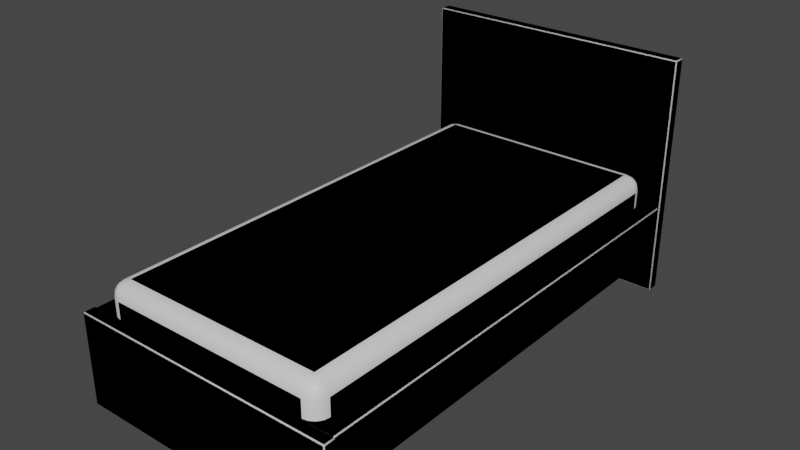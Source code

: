 # Source: bed-twin.blend  (saved by Blender 2.80.41; exported with 4.5.12 LTS)
import bpy
from mathutils import Matrix  # noqa: F401  (used for matrix-valued properties, if any)

bpy.ops.wm.read_factory_settings(use_empty=True)
scene = bpy.context.scene
scene.name = 'Scene'

# ---- collections
col_collection = bpy.data.collections.new('Collection'); scene.collection.children.link(col_collection)
col_collection_2 = bpy.data.collections.new('Collection 2'); scene.collection.children.link(col_collection_2)

# ---- materials (node trees are filled in below, after node groups)
mat_material = bpy.data.materials.new('Material')
mat_material.alpha_threshold = 0.0
mat_material.use_transparent_shadow = False
mat_material.roughness = 0.5
mat_material.line_color = (0.0, 0.0, 0.0, 1.0)

# ---- material node trees
mat_material.use_nodes = True; mat_material.node_tree.nodes.clear()
_N = mat_material.node_tree.nodes; _L = mat_material.node_tree.links
n0 = _N.new('ShaderNodeOutputMaterial'); n0.name = 'Material Output'; n0.location = (300, 300)
n1 = _N.new('ShaderNodeBsdfPrincipled'); n1.name = 'Principled BSDF'; n1.location = (10, 300)
n1.distribution = 'GGX'
n1.subsurface_method = 'BURLEY'
n1.inputs[3].default_value = 1.45
_L.new(n1.outputs[0], n0.inputs[0])
n0.is_active_output = True

# ---- world
world_world = bpy.data.worlds.new('World'); scene.world = world_world
world_world.color = (0.05088, 0.05088, 0.05088)
world_world.use_sun_shadow = False
world_world.sun_shadow_jitter_overblur = 0.0

# ---- meshes
me_cube_004 = bpy.data.meshes.new('Cube.004')
me_cube_004.from_pydata([(0.4825, 0.9525, 0.5109), (0.4825, 0.9525, 0.2109), (0.4825, -0.9525, 0.5109), (0.4825, -0.9525, 0.2109), (-0.4825, 0.9525, 0.5109), (-0.4825, 0.9525, 0.2109), (-0.4825, -0.9525, 0.5109), (-0.4825, -0.9525, 0.2109)], [], [(0, 4, 6, 2), (3, 2, 6, 7), (7, 6, 4, 5), (5, 1, 3, 7), (1, 0, 2, 3), (5, 4, 0, 1)])
me_cube_004.polygons.foreach_set('use_smooth', [True] * 6)
_uv = me_cube_004.uv_layers.new(name='UVMap')
_uv.uv.foreach_set('vector', [0.375, 0.0, 0.625, 0.0, 0.625, 0.25, 0.375, 0.25, 0.375, 0.25, 0.625, 0.25, 0.625, 0.5, 0.375, 0.5, 0.375, 0.5, 0.625, 0.5, 0.625, 0.75, 0.375, 0.75, 0.375, 0.75, 0.625, 0.75, 0.625, 1.0, 0.375, 1.0, 0.125, 0.5, 0.375, 0.5, 0.375, 0.75, 0.125, 0.75, 0.625, 0.5, 0.875, 0.5, 0.875, 0.75, 0.625, 0.75])
me_cube_004.materials.append(mat_material)
me_cube_004.use_remesh_preserve_volume = False
me_cube_004.use_remesh_preserve_attributes = False
me_cube_004.use_mirror_vertex_groups = False
me_cube_004.update()
me_cube_005 = bpy.data.meshes.new('Cube.005')
me_cube_005.from_pydata([(-0.56, 0.9589, -0.0003349), (-0.56, 0.9589, 0.9997), (-0.56, 1.009, -0.0003349), (-0.56, 1.009, 0.9997), (0.56, 0.9589, -0.0003349), (0.56, 0.9589, 0.9997), (0.56, 1.009, -0.0003349), (0.56, 1.009, 0.9997)], [], [(0, 1, 3, 2), (2, 3, 7, 6), (6, 7, 5, 4), (4, 5, 1, 0), (2, 6, 4, 0), (7, 3, 1, 5)])
me_cube_005.polygons.foreach_set('use_smooth', [True] * 6)
_uv = me_cube_005.uv_layers.new(name='UVMap')
_uv.uv.foreach_set('vector', [0.375, 0.0, 0.625, 0.0, 0.625, 0.25, 0.375, 0.25, 0.375, 0.25, 0.625, 0.25, 0.625, 0.5, 0.375, 0.5, 0.375, 0.5, 0.625, 0.5, 0.625, 0.75, 0.375, 0.75, 0.375, 0.75, 0.625, 0.75, 0.625, 1.0, 0.375, 1.0, 0.125, 0.5, 0.375, 0.5, 0.375, 0.75, 0.125, 0.75, 0.625, 0.5, 0.875, 0.5, 0.875, 0.75, 0.625, 0.75])
me_cube_005.use_remesh_preserve_volume = False
me_cube_005.use_remesh_preserve_attributes = False
me_cube_005.use_mirror_vertex_groups = False
me_cube_005.update()
me_cube_006 = bpy.data.meshes.new('Cube.006')
me_cube_006.from_pydata([(-0.5539, -0.9738, 0.1724), (-0.5539, -0.9738, 0.3797), (-0.5539, 0.9861, 0.1724), (-0.5539, 0.9861, 0.3797), (0.5539, -0.9738, 0.1724), (0.5539, -0.9738, 0.3797), (0.5539, 0.9861, 0.1724), (0.5539, 0.9861, 0.3797)], [], [(0, 1, 3, 2), (2, 3, 7, 6), (6, 7, 5, 4), (4, 5, 1, 0), (2, 6, 4, 0), (7, 3, 1, 5)])
me_cube_006.polygons.foreach_set('use_smooth', [True] * 6)
_uv = me_cube_006.uv_layers.new(name='UVMap')
_uv.uv.foreach_set('vector', [0.375, 0.0, 0.625, 0.0, 0.625, 0.25, 0.375, 0.25, 0.375, 0.25, 0.625, 0.25, 0.625, 0.5, 0.375, 0.5, 0.375, 0.5, 0.625, 0.5, 0.625, 0.75, 0.375, 0.75, 0.375, 0.75, 0.625, 0.75, 0.625, 1.0, 0.375, 1.0, 0.125, 0.5, 0.375, 0.5, 0.375, 0.75, 0.125, 0.75, 0.625, 0.5, 0.875, 0.5, 0.875, 0.75, 0.625, 0.75])
me_cube_006.use_remesh_preserve_volume = False
me_cube_006.use_remesh_preserve_attributes = False
me_cube_006.use_mirror_vertex_groups = False
me_cube_006.update()
me_cube_007 = bpy.data.meshes.new('Cube.007')
me_cube_007.from_pydata([(-0.56, -1.004, -0.0003349), (-0.56, -1.004, 0.3813), (-0.56, -0.9543, -0.0003349), (-0.56, -0.9543, 0.3813), (0.56, -1.004, -0.0003349), (0.56, -1.004, 0.3813), (0.56, -0.9543, -0.0003349), (0.56, -0.9543, 0.3813)], [], [(0, 1, 3, 2), (2, 3, 7, 6), (6, 7, 5, 4), (4, 5, 1, 0), (2, 6, 4, 0), (7, 3, 1, 5)])
me_cube_007.polygons.foreach_set('use_smooth', [True] * 6)
_uv = me_cube_007.uv_layers.new(name='UVMap')
_uv.uv.foreach_set('vector', [0.375, 0.0, 0.625, 0.0, 0.625, 0.25, 0.375, 0.25, 0.375, 0.25, 0.625, 0.25, 0.625, 0.5, 0.375, 0.5, 0.375, 0.5, 0.625, 0.5, 0.625, 0.75, 0.375, 0.75, 0.375, 0.75, 0.625, 0.75, 0.625, 1.0, 0.375, 1.0, 0.125, 0.5, 0.375, 0.5, 0.375, 0.75, 0.125, 0.75, 0.625, 0.5, 0.875, 0.5, 0.875, 0.75, 0.625, 0.75])
me_cube_007.use_remesh_preserve_volume = False
me_cube_007.use_remesh_preserve_attributes = False
me_cube_007.use_mirror_vertex_groups = False
me_cube_007.update()
me_cube_003 = bpy.data.meshes.new('Cube.003')
me_cube_003.from_pydata([(-0.556, -1.0, -0.0003349), (-0.556, -1.004, 0.003665), (-0.56, -1.0, 0.003665), (-0.556, -1.004, 0.3773), (-0.556, -1.0, 0.3813), (-0.56, -1.0, 0.3773), (-0.556, -0.9583, -0.0003349), (-0.56, -0.9583, 0.003665), (-0.556, -0.9543, 0.003665), (-0.556, -0.9583, 0.3813), (-0.556, -0.9543, 0.3773), (-0.56, -0.9583, 0.3773), (0.556, -1.0, -0.0003349), (0.56, -1.0, 0.003665), (0.556, -1.004, 0.003665), (0.556, -1.0, 0.3813), (0.556, -1.004, 0.3773), (0.56, -1.0, 0.3773), (0.556, -0.9583, -0.0003349), (0.556, -0.9543, 0.003665), (0.56, -0.9583, 0.003665), (0.556, -0.9583, 0.3813), (0.56, -0.9583, 0.3773), (0.556, -0.9543, 0.3773), (0.4225, 0.9525, 0.4509), (0.4225, 0.8925, 0.5109), (0.4825, 0.8925, 0.4509), (0.4225, 0.9479, 0.4738), (0.4225, 0.9349, 0.4933), (0.4455, 0.9479, 0.4509), (0.446, 0.9424, 0.4744), (0.4448, 0.9319, 0.4902), (0.4571, 0.9271, 0.4855), (0.4455, 0.8925, 0.5063), (0.4649, 0.8925, 0.4933), (0.4225, 0.9155, 0.5063), (0.446, 0.916, 0.5008), (0.4619, 0.9148, 0.4902), (0.4779, 0.9155, 0.4509), (0.4649, 0.9349, 0.4509), (0.4779, 0.8925, 0.4738), (0.4724, 0.916, 0.4744), (0.4619, 0.9319, 0.4732), (0.4225, 0.8925, 0.2109), (0.4225, 0.9525, 0.2709), (0.4825, 0.8925, 0.2709), (0.4225, 0.9155, 0.2154), (0.4225, 0.9349, 0.2284), (0.4455, 0.8925, 0.2154), (0.446, 0.916, 0.2209), (0.4448, 0.9319, 0.2315), (0.4571, 0.9271, 0.2362), (0.4455, 0.9479, 0.2709), (0.4649, 0.9349, 0.2709), (0.4225, 0.9479, 0.2479), (0.446, 0.9424, 0.2473), (0.4619, 0.9319, 0.2485), (0.4779, 0.8925, 0.2479), (0.4649, 0.8925, 0.2284), (0.4779, 0.9155, 0.2709), (0.4724, 0.916, 0.2473), (0.4619, 0.9148, 0.2315), (0.4825, -0.8925, 0.4509), (0.4225, -0.8925, 0.5109), (0.4225, -0.9525, 0.4509), (0.4779, -0.8925, 0.4738), (0.4649, -0.8925, 0.4933), (0.4779, -0.9155, 0.4509), (0.4724, -0.916, 0.4744), (0.4619, -0.9148, 0.4902), (0.4571, -0.9271, 0.4855), (0.4225, -0.9155, 0.5063), (0.4225, -0.9349, 0.4933), (0.4455, -0.8925, 0.5063), (0.446, -0.916, 0.5008), (0.4448, -0.9319, 0.4902), (0.4455, -0.9479, 0.4509), (0.4649, -0.9349, 0.4509), (0.4225, -0.9479, 0.4738), (0.446, -0.9424, 0.4744), (0.4619, -0.9319, 0.4732), (0.4825, -0.8925, 0.2709), (0.4225, -0.9525, 0.2709), (0.4225, -0.8925, 0.2109), (0.4779, -0.9155, 0.2709), (0.4649, -0.9349, 0.2709), (0.4779, -0.8925, 0.2479), (0.4724, -0.916, 0.2473), (0.4619, -0.9319, 0.2485), (0.4571, -0.9271, 0.2362), (0.4225, -0.9479, 0.2479), (0.4225, -0.9349, 0.2284), (0.4455, -0.9479, 0.2709), (0.446, -0.9424, 0.2473), (0.4448, -0.9319, 0.2315), (0.4455, -0.8925, 0.2154), (0.4649, -0.8925, 0.2284), (0.4225, -0.9155, 0.2154), (0.446, -0.916, 0.2209), (0.4619, -0.9148, 0.2315), (-0.4225, 0.9525, 0.4509), (-0.4825, 0.8925, 0.4509), (-0.4225, 0.8925, 0.5109), (-0.4455, 0.9479, 0.4509), (-0.4649, 0.9349, 0.4509), (-0.4225, 0.9479, 0.4738), (-0.446, 0.9424, 0.4744), (-0.4619, 0.9319, 0.4732), (-0.4571, 0.9271, 0.4855), (-0.4779, 0.8925, 0.4738), (-0.4649, 0.8925, 0.4933), (-0.4779, 0.9155, 0.4509), (-0.4724, 0.916, 0.4744), (-0.4619, 0.9148, 0.4902), (-0.4225, 0.9155, 0.5063), (-0.4225, 0.9349, 0.4933), (-0.4455, 0.8925, 0.5063), (-0.446, 0.916, 0.5008), (-0.4448, 0.9319, 0.4902), (-0.4825, 0.8925, 0.2709), (-0.4225, 0.9525, 0.2709), (-0.4225, 0.8925, 0.2109), (-0.4779, 0.9155, 0.2709), (-0.4649, 0.9349, 0.2709), (-0.4779, 0.8925, 0.2479), (-0.4724, 0.916, 0.2473), (-0.4619, 0.9319, 0.2485), (-0.4571, 0.9271, 0.2362), (-0.4225, 0.9479, 0.2479), (-0.4225, 0.9349, 0.2284), (-0.4455, 0.9479, 0.2709), (-0.446, 0.9424, 0.2473), (-0.4448, 0.9319, 0.2315), (-0.4455, 0.8925, 0.2154), (-0.4649, 0.8925, 0.2284), (-0.4225, 0.9155, 0.2154), (-0.446, 0.916, 0.2209), (-0.4619, 0.9148, 0.2315), (-0.4825, -0.8925, 0.4509), (-0.4225, -0.9525, 0.4509), (-0.4225, -0.8925, 0.5109), (-0.4779, -0.9155, 0.4509), (-0.4649, -0.9349, 0.4509), (-0.4779, -0.8925, 0.4738), (-0.4724, -0.916, 0.4744), (-0.4619, -0.9319, 0.4732), (-0.4571, -0.9271, 0.4855), (-0.4225, -0.9479, 0.4738), (-0.4225, -0.9349, 0.4933), (-0.4455, -0.9479, 0.4509), (-0.446, -0.9424, 0.4744), (-0.4448, -0.9319, 0.4902), (-0.4455, -0.8925, 0.5063), (-0.4649, -0.8925, 0.4933), (-0.4225, -0.9155, 0.5063), (-0.446, -0.916, 0.5008), (-0.4619, -0.9148, 0.4902), (-0.4225, -0.8925, 0.2109), (-0.4225, -0.9525, 0.2709), (-0.4825, -0.8925, 0.2709), (-0.4225, -0.9155, 0.2154), (-0.4225, -0.9349, 0.2284), (-0.4455, -0.8925, 0.2154), (-0.446, -0.916, 0.2209), (-0.4448, -0.9319, 0.2315), (-0.4571, -0.9271, 0.2362), (-0.4455, -0.9479, 0.2709), (-0.4649, -0.9349, 0.2709), (-0.4225, -0.9479, 0.2479), (-0.446, -0.9424, 0.2473), (-0.4619, -0.9319, 0.2485), (-0.4779, -0.8925, 0.2479), (-0.4649, -0.8925, 0.2284), (-0.4779, -0.9155, 0.2709), (-0.4724, -0.916, 0.2473), (-0.4619, -0.9148, 0.2315), (-0.556, 0.9629, -0.0003349), (-0.556, 0.9589, 0.003665), (-0.56, 0.9629, 0.003665), (-0.556, 0.9589, 0.9957), (-0.556, 0.9629, 0.9997), (-0.56, 0.9629, 0.9957), (-0.556, 1.005, -0.0003349), (-0.56, 1.005, 0.003665), (-0.556, 1.009, 0.003665), (-0.556, 1.005, 0.9997), (-0.556, 1.009, 0.9957), (-0.56, 1.005, 0.9957), (0.556, 0.9629, -0.0003349), (0.56, 0.9629, 0.003665), (0.556, 0.9589, 0.003665), (0.556, 0.9629, 0.9997), (0.556, 0.9589, 0.9957), (0.56, 0.9629, 0.9957), (0.556, 1.005, -0.0003349), (0.556, 1.009, 0.003665), (0.56, 1.005, 0.003665), (0.556, 1.005, 0.9997), (0.56, 1.005, 0.9957), (0.556, 1.009, 0.9957), (-0.5499, -0.9698, 0.1724), (-0.5499, -0.9738, 0.1764), (-0.5539, -0.9698, 0.1764), (-0.5499, -0.9738, 0.3757), (-0.5499, -0.9698, 0.3797), (-0.5539, -0.9698, 0.3757), (-0.5499, 0.9821, 0.1724), (-0.5539, 0.9821, 0.1764), (-0.5499, 0.9861, 0.1764), (-0.5499, 0.9821, 0.3797), (-0.5499, 0.9861, 0.3757), (-0.5539, 0.9821, 0.3757), (0.5499, -0.9698, 0.1724), (0.5539, -0.9698, 0.1764), (0.5499, -0.9738, 0.1764), (0.5499, -0.9698, 0.3797), (0.5499, -0.9738, 0.3757), (0.5539, -0.9698, 0.3757), (0.5499, 0.9821, 0.1724), (0.5499, 0.9861, 0.1764), (0.5539, 0.9821, 0.1764), (0.5499, 0.9821, 0.3797), (0.5539, 0.9821, 0.3757), (0.5499, 0.9861, 0.3757)], [], [(14, 16, 3, 1), (20, 22, 17, 13), (21, 9, 4, 15), (2, 5, 11, 7), (8, 10, 23, 19), (0, 1, 2), (3, 4, 5), (6, 7, 8), (9, 10, 11), (12, 13, 14), (15, 16, 17), (18, 19, 20), (21, 22, 23), (6, 0, 2, 7), (1, 3, 5, 2), (4, 9, 11, 5), (10, 8, 7, 11), (18, 6, 8, 19), (9, 21, 23, 10), (22, 20, 19, 23), (12, 18, 20, 13), (21, 15, 17, 22), (16, 14, 13, 17), (0, 12, 14, 1), (15, 4, 3, 16), (6, 18, 12, 0), (121, 43, 83, 157), (159, 138, 101, 119), (82, 64, 139, 158), (25, 102, 140, 63), (45, 26, 62, 81), (24, 27, 30, 29), (27, 28, 31, 30), (29, 30, 42, 39), (30, 31, 32, 42), (25, 33, 36, 35), (33, 34, 37, 36), (35, 36, 31, 28), (36, 37, 32, 31), (26, 38, 41, 40), (38, 39, 42, 41), (40, 41, 37, 34), (41, 42, 32, 37), (43, 46, 49, 48), (46, 47, 50, 49), (48, 49, 61, 58), (49, 50, 51, 61), (44, 52, 55, 54), (52, 53, 56, 55), (54, 55, 50, 47), (55, 56, 51, 50), (45, 57, 60, 59), (57, 58, 61, 60), (59, 60, 56, 53), (60, 61, 51, 56), (62, 65, 68, 67), (65, 66, 69, 68), (67, 68, 80, 77), (68, 69, 70, 80), (63, 71, 74, 73), (71, 72, 75, 74), (73, 74, 69, 66), (74, 75, 70, 69), (64, 76, 79, 78), (76, 77, 80, 79), (78, 79, 75, 72), (79, 80, 70, 75), (81, 84, 87, 86), (84, 85, 88, 87), (86, 87, 99, 96), (87, 88, 89, 99), (82, 90, 93, 92), (90, 91, 94, 93), (92, 93, 88, 85), (93, 94, 89, 88), (83, 95, 98, 97), (95, 96, 99, 98), (97, 98, 94, 91), (98, 99, 89, 94), (100, 103, 106, 105), (103, 104, 107, 106), (105, 106, 118, 115), (106, 107, 108, 118), (101, 109, 112, 111), (109, 110, 113, 112), (111, 112, 107, 104), (112, 113, 108, 107), (102, 114, 117, 116), (114, 115, 118, 117), (116, 117, 113, 110), (117, 118, 108, 113), (119, 122, 125, 124), (122, 123, 126, 125), (124, 125, 137, 134), (125, 126, 127, 137), (120, 128, 131, 130), (128, 129, 132, 131), (130, 131, 126, 123), (131, 132, 127, 126), (121, 133, 136, 135), (133, 134, 137, 136), (135, 136, 132, 129), (136, 137, 127, 132), (138, 141, 144, 143), (141, 142, 145, 144), (143, 144, 156, 153), (144, 145, 146, 156), (139, 147, 150, 149), (147, 148, 151, 150), (149, 150, 145, 142), (150, 151, 146, 145), (140, 152, 155, 154), (152, 153, 156, 155), (154, 155, 151, 148), (155, 156, 146, 151), (157, 160, 163, 162), (160, 161, 164, 163), (162, 163, 175, 172), (163, 164, 165, 175), (158, 166, 169, 168), (166, 167, 170, 169), (168, 169, 164, 161), (169, 170, 165, 164), (159, 171, 174, 173), (171, 172, 175, 174), (173, 174, 170, 167), (174, 175, 165, 170), (121, 157, 162, 133), (133, 162, 172, 134), (134, 172, 171, 124), (124, 171, 159, 119), (43, 121, 135, 46), (46, 135, 129, 47), (47, 129, 128, 54), (54, 128, 120, 44), (26, 45, 59, 38), (38, 59, 53, 39), (39, 53, 52, 29), (29, 52, 44, 24), (158, 139, 149, 166), (166, 149, 142, 167), (167, 142, 141, 173), (173, 141, 138, 159), (64, 82, 92, 76), (76, 92, 85, 77), (77, 85, 84, 67), (67, 84, 81, 62), (100, 120, 130, 103), (103, 130, 123, 104), (104, 123, 122, 111), (111, 122, 119, 101), (63, 140, 154, 71), (71, 154, 148, 72), (72, 148, 147, 78), (78, 147, 139, 64), (25, 63, 73, 33), (33, 73, 66, 34), (34, 66, 65, 40), (40, 65, 62, 26), (157, 83, 97, 160), (160, 97, 91, 161), (161, 91, 90, 168), (168, 90, 82, 158), (140, 102, 116, 152), (152, 116, 110, 153), (153, 110, 109, 143), (143, 109, 101, 138), (102, 25, 35, 114), (114, 35, 28, 115), (115, 28, 27, 105), (105, 27, 24, 100), (83, 43, 48, 95), (95, 48, 58, 96), (96, 58, 57, 86), (86, 57, 45, 81), (120, 100, 24, 44), (190, 192, 179, 177), (196, 198, 193, 189), (197, 185, 180, 191), (178, 181, 187, 183), (184, 186, 199, 195), (176, 177, 178), (179, 180, 181), (182, 183, 184), (185, 186, 187), (188, 189, 190), (191, 192, 193), (194, 195, 196), (197, 198, 199), (182, 176, 178, 183), (177, 179, 181, 178), (180, 185, 187, 181), (186, 184, 183, 187), (194, 182, 184, 195), (185, 197, 199, 186), (198, 196, 195, 199), (188, 194, 196, 189), (197, 191, 193, 198), (192, 190, 189, 193), (176, 188, 190, 177), (191, 180, 179, 192), (182, 194, 188, 176), (214, 216, 203, 201), (220, 222, 217, 213), (221, 209, 204, 215), (202, 205, 211, 207), (208, 210, 223, 219), (200, 201, 202), (203, 204, 205), (206, 207, 208), (209, 210, 211), (212, 213, 214), (215, 216, 217), (218, 219, 220), (221, 222, 223), (206, 200, 202, 207), (201, 203, 205, 202), (204, 209, 211, 205), (210, 208, 207, 211), (218, 206, 208, 219), (209, 221, 223, 210), (222, 220, 219, 223), (212, 218, 220, 213), (221, 215, 217, 222), (216, 214, 213, 217), (200, 212, 214, 201), (215, 204, 203, 216), (206, 218, 212, 200)])
me_cube_003.polygons.foreach_set('use_smooth', [True] * 228)
_uv = me_cube_003.uv_layers.new(name='UVMap')
_uv.uv.foreach_set('vector', [0.3776, 0.7509, 0.6224, 0.7509, 0.6224, 0.9991, 0.3776, 0.9991, 0.3776, 0.52, 0.6224, 0.52, 0.6224, 0.73, 0.3776, 0.73, 0.6259, 0.52, 0.8741, 0.52, 0.8741, 0.73, 0.6259, 0.73, 0.3776, 0.02, 0.6224, 0.02, 0.6224, 0.23, 0.3776, 0.23, 0.3776, 0.2509, 0.6224, 0.2509, 0.6224, 0.4991, 0.3776, 0.4991, 0.1259, 0.73, 0.1259, 0.75, 0.125, 0.73, 0.6224, 0.9991, 0.625, 0.9991, 0.6224, 1.0, 0.1259, 0.52, 0.125, 0.52, 0.1259, 0.5, 0.8741, 0.52, 0.8741, 0.5, 0.875, 0.52, 0.3741, 0.73, 0.375, 0.73, 0.3741, 0.75, 0.6259, 0.73, 0.6259, 0.75, 0.625, 0.73, 0.3741, 0.52, 0.3741, 0.5, 0.375, 0.52, 0.6259, 0.52, 0.625, 0.52, 0.6259, 0.5, 0.1259, 0.52, 0.1259, 0.73, 0.125, 0.73, 0.125, 0.52, 0.3776, 0.9991, 0.6224, 0.9991, 0.6224, 1.0, 0.3776, 1.0, 0.8741, 0.73, 0.8741, 0.52, 0.875, 0.52, 0.875, 0.73, 0.6224, 0.2509, 0.3776, 0.2509, 0.3776, 0.23, 0.6224, 0.23, 0.3741, 0.52, 0.1259, 0.52, 0.1259, 0.5, 0.3741, 0.5, 0.8741, 0.52, 0.6259, 0.52, 0.6259, 0.5, 0.8741, 0.5, 0.6224, 0.52, 0.3776, 0.52, 0.3776, 0.4991, 0.6224, 0.4991, 0.3741, 0.73, 0.3741, 0.52, 0.3776, 0.52, 0.3776, 0.73, 0.6259, 0.52, 0.6259, 0.73, 0.6224, 0.73, 0.6224, 0.52, 0.6224, 0.7509, 0.3776, 0.7509, 0.3776, 0.73, 0.6224, 0.73, 0.1259, 0.73, 0.3741, 0.73, 0.3741, 0.75, 0.1259, 0.75, 0.6259, 0.73, 0.8741, 0.73, 0.8741, 0.75, 0.6259, 0.75, 0.1259, 0.52, 0.3741, 0.52, 0.3741, 0.73, 0.1259, 0.73, 0.3905, 0.7579, 0.6095, 0.7579, 0.6095, 0.9921, 0.3905, 0.9921, 0.425, 0.5079, 0.575, 0.5079, 0.575, 0.7421, 0.425, 0.7421, 0.425, 0.2655, 0.575, 0.2655, 0.575, 0.4845, 0.425, 0.4845, 0.3905, 0.007874, 0.6095, 0.007874, 0.6095, 0.2421, 0.3905, 0.2421, 0.175, 0.5079, 0.325, 0.5079, 0.325, 0.7421, 0.175, 0.7421, 0.825, 0.7345, 0.8441, 0.7345, 0.8446, 0.7406, 0.825, 0.7404, 0.8441, 0.7345, 0.875, 0.7345, 0.875, 0.7402, 0.8446, 0.7406, 0.825, 0.7404, 0.8446, 0.7406, 0.8436, 0.75, 0.825, 0.75, 0.8446, 0.7406, 0.875, 0.7402, 0.875, 0.7434, 0.8436, 0.75, 0.3905, 0.007874, 0.3846, 0.007874, 0.3844, 0.004785, 0.3905, 0.004861, 0.3846, 0.007874, 0.375, 0.007874, 0.375, 0.004942, 0.3844, 0.004785, 0.3905, 0.004861, 0.3844, 0.004785, 0.3848, 0.0, 0.3905, 0.0, 0.3844, 0.004785, 0.375, 0.004942, 0.375, 0.003328, 0.3848, 0.0, 0.325, 0.5079, 0.325, 0.5049, 0.3446, 0.5048, 0.3441, 0.5079, 0.325, 0.5049, 0.325, 0.5, 0.3436, 0.5, 0.3446, 0.5048, 0.3441, 0.5079, 0.3446, 0.5048, 0.375, 0.5049, 0.375, 0.5079, 0.3446, 0.5048, 0.3436, 0.5, 0.3539, 0.5, 0.375, 0.5049, 0.6095, 0.7579, 0.6095, 0.7549, 0.6156, 0.7548, 0.6154, 0.7579, 0.6095, 0.7549, 0.6095, 0.75, 0.6152, 0.75, 0.6156, 0.7548, 0.6154, 0.7579, 0.6156, 0.7548, 0.625, 0.7549, 0.625, 0.7579, 0.6156, 0.7548, 0.6152, 0.75, 0.6184, 0.75, 0.625, 0.7549, 0.675, 0.7345, 0.675, 0.7404, 0.6554, 0.7406, 0.6559, 0.7345, 0.675, 0.7404, 0.675, 0.75, 0.6564, 0.75, 0.6554, 0.7406, 0.6559, 0.7345, 0.6554, 0.7406, 0.625, 0.7402, 0.625, 0.7345, 0.6554, 0.7406, 0.6564, 0.75, 0.6461, 0.75, 0.625, 0.7402, 0.175, 0.5079, 0.1559, 0.5079, 0.1554, 0.5048, 0.175, 0.5049, 0.1559, 0.5079, 0.125, 0.5079, 0.125, 0.5049, 0.1554, 0.5048, 0.175, 0.5049, 0.1554, 0.5048, 0.1564, 0.5, 0.175, 0.5, 0.1554, 0.5048, 0.125, 0.5049, 0.125, 0.5033, 0.1564, 0.5, 0.325, 0.7421, 0.3441, 0.7421, 0.3446, 0.7452, 0.325, 0.7451, 0.3441, 0.7421, 0.375, 0.7421, 0.375, 0.7451, 0.3446, 0.7452, 0.325, 0.7451, 0.3446, 0.7452, 0.3436, 0.75, 0.325, 0.75, 0.3446, 0.7452, 0.375, 0.7451, 0.375, 0.7467, 0.3436, 0.75, 0.3905, 0.2421, 0.3905, 0.2451, 0.3844, 0.2452, 0.3846, 0.2421, 0.3905, 0.2451, 0.3905, 0.25, 0.3848, 0.25, 0.3844, 0.2452, 0.3846, 0.2421, 0.3844, 0.2452, 0.375, 0.2451, 0.375, 0.2421, 0.3844, 0.2452, 0.3848, 0.25, 0.3816, 0.25, 0.375, 0.2451, 0.575, 0.2655, 0.575, 0.2596, 0.5946, 0.2594, 0.5941, 0.2655, 0.575, 0.2596, 0.575, 0.25, 0.5936, 0.25, 0.5946, 0.2594, 0.5941, 0.2655, 0.5946, 0.2594, 0.625, 0.2598, 0.625, 0.2655, 0.5946, 0.2594, 0.5936, 0.25, 0.6039, 0.25, 0.625, 0.2598, 0.175, 0.7421, 0.175, 0.7451, 0.1554, 0.7452, 0.1559, 0.7421, 0.175, 0.7451, 0.175, 0.75, 0.1564, 0.75, 0.1554, 0.7452, 0.1559, 0.7421, 0.1554, 0.7452, 0.125, 0.7451, 0.125, 0.7421, 0.1554, 0.7452, 0.1564, 0.75, 0.1461, 0.75, 0.125, 0.7451, 0.425, 0.2655, 0.4059, 0.2655, 0.4054, 0.2594, 0.425, 0.2596, 0.4059, 0.2655, 0.375, 0.2655, 0.375, 0.2598, 0.4054, 0.2594, 0.425, 0.2596, 0.4054, 0.2594, 0.4064, 0.25, 0.425, 0.25, 0.4054, 0.2594, 0.375, 0.2598, 0.375, 0.2566, 0.4064, 0.25, 0.6095, 0.9921, 0.6154, 0.9921, 0.6156, 0.9952, 0.6095, 0.9951, 0.6154, 0.9921, 0.625, 0.9921, 0.625, 0.9951, 0.6156, 0.9952, 0.6095, 0.9951, 0.6156, 0.9952, 0.6152, 1.0, 0.6095, 1.0, 0.6156, 0.9952, 0.625, 0.9951, 0.625, 0.9967, 0.6152, 1.0, 0.825, 0.5155, 0.825, 0.5096, 0.8446, 0.5094, 0.8441, 0.5155, 0.825, 0.5096, 0.825, 0.5, 0.8436, 0.5, 0.8446, 0.5094, 0.8441, 0.5155, 0.8446, 0.5094, 0.875, 0.5098, 0.875, 0.5155, 0.8446, 0.5094, 0.8436, 0.5, 0.8539, 0.5, 0.875, 0.5098, 0.575, 0.7421, 0.5941, 0.7421, 0.5946, 0.7452, 0.575, 0.7451, 0.5941, 0.7421, 0.625, 0.7421, 0.625, 0.7451, 0.5946, 0.7452, 0.575, 0.7451, 0.5946, 0.7452, 0.5936, 0.75, 0.575, 0.75, 0.5946, 0.7452, 0.625, 0.7451, 0.625, 0.7467, 0.5936, 0.75, 0.6095, 0.007874, 0.6095, 0.004861, 0.6156, 0.004785, 0.6154, 0.007874, 0.6095, 0.004861, 0.6095, 0.0, 0.6152, 0.0, 0.6156, 0.004785, 0.6154, 0.007874, 0.6156, 0.004785, 0.625, 0.004942, 0.625, 0.007874, 0.6156, 0.004785, 0.6152, 0.0, 0.6184, 0.0, 0.625, 0.004942, 0.425, 0.7421, 0.425, 0.7451, 0.4054, 0.7452, 0.4059, 0.7421, 0.425, 0.7451, 0.425, 0.75, 0.4064, 0.75, 0.4054, 0.7452, 0.4059, 0.7421, 0.4054, 0.7452, 0.375, 0.7451, 0.375, 0.7421, 0.4054, 0.7452, 0.4064, 0.75, 0.3961, 0.75, 0.375, 0.7451, 0.675, 0.5155, 0.6559, 0.5155, 0.6554, 0.5094, 0.675, 0.5096, 0.6559, 0.5155, 0.625, 0.5155, 0.625, 0.5098, 0.6554, 0.5094, 0.675, 0.5096, 0.6554, 0.5094, 0.6564, 0.5, 0.675, 0.5, 0.6554, 0.5094, 0.625, 0.5098, 0.625, 0.5066, 0.6564, 0.5, 0.3905, 0.7579, 0.3846, 0.7579, 0.3844, 0.7548, 0.3905, 0.7549, 0.3846, 0.7579, 0.375, 0.7579, 0.375, 0.7549, 0.3844, 0.7548, 0.3905, 0.7549, 0.3844, 0.7548, 0.3848, 0.75, 0.3905, 0.75, 0.3844, 0.7548, 0.375, 0.7549, 0.375, 0.7533, 0.3848, 0.75, 0.575, 0.5079, 0.575, 0.5049, 0.5946, 0.5048, 0.5941, 0.5079, 0.575, 0.5049, 0.575, 0.5, 0.5936, 0.5, 0.5946, 0.5048, 0.5941, 0.5079, 0.5946, 0.5048, 0.625, 0.5049, 0.625, 0.5079, 0.5946, 0.5048, 0.5936, 0.5, 0.6039, 0.5, 0.625, 0.5049, 0.575, 0.4845, 0.5941, 0.4845, 0.5946, 0.4906, 0.575, 0.4904, 0.5941, 0.4845, 0.625, 0.4845, 0.625, 0.4902, 0.5946, 0.4906, 0.575, 0.4904, 0.5946, 0.4906, 0.5936, 0.5, 0.575, 0.5, 0.5946, 0.4906, 0.625, 0.4902, 0.625, 0.4934, 0.5936, 0.5, 0.6095, 0.2421, 0.6154, 0.2421, 0.6156, 0.2452, 0.6095, 0.2451, 0.6154, 0.2421, 0.625, 0.2421, 0.625, 0.2451, 0.6156, 0.2452, 0.6095, 0.2451, 0.6156, 0.2452, 0.6152, 0.25, 0.6095, 0.25, 0.6156, 0.2452, 0.625, 0.2451, 0.625, 0.2467, 0.6152, 0.25, 0.3905, 0.9921, 0.3905, 0.9951, 0.3844, 0.9952, 0.3846, 0.9921, 0.3905, 0.9951, 0.3905, 1.0, 0.3848, 1.0, 0.3844, 0.9952, 0.3846, 0.9921, 0.3844, 0.9952, 0.375, 0.9951, 0.375, 0.9921, 0.3844, 0.9952, 0.3848, 1.0, 0.3816, 1.0, 0.375, 0.9951, 0.425, 0.4845, 0.425, 0.4904, 0.4054, 0.4906, 0.4059, 0.4845, 0.425, 0.4904, 0.425, 0.5, 0.4064, 0.5, 0.4054, 0.4906, 0.4059, 0.4845, 0.4054, 0.4906, 0.375, 0.4902, 0.375, 0.4845, 0.4054, 0.4906, 0.4064, 0.5, 0.3961, 0.5, 0.375, 0.4902, 0.425, 0.5079, 0.4059, 0.5079, 0.4054, 0.5048, 0.425, 0.5049, 0.4059, 0.5079, 0.375, 0.5079, 0.375, 0.5049, 0.4054, 0.5048, 0.425, 0.5049, 0.4054, 0.5048, 0.4064, 0.5, 0.425, 0.5, 0.4054, 0.5048, 0.375, 0.5049, 0.375, 0.5033, 0.4064, 0.5, 0.3905, 0.7579, 0.3905, 0.9921, 0.3846, 0.9921, 0.3846, 0.7579, 0.3846, 0.7579, 0.3846, 0.9921, 0.375, 0.9921, 0.375, 0.7579, 0.375, 0.7421, 0.375, 0.5079, 0.4059, 0.5079, 0.4059, 0.7421, 0.4059, 0.7421, 0.4059, 0.5079, 0.425, 0.5079, 0.425, 0.7421, 0.6095, 0.7579, 0.3905, 0.7579, 0.3905, 0.7549, 0.6095, 0.7549, 0.6095, 0.7549, 0.3905, 0.7549, 0.3905, 0.75, 0.6095, 0.75, 0.625, 0.7345, 0.625, 0.5155, 0.6559, 0.5155, 0.6559, 0.7345, 0.6559, 0.7345, 0.6559, 0.5155, 0.675, 0.5155, 0.675, 0.7345, 0.325, 0.5079, 0.175, 0.5079, 0.175, 0.5049, 0.325, 0.5049, 0.325, 0.5049, 0.175, 0.5049, 0.175, 0.5, 0.325, 0.5, 0.825, 0.75, 0.675, 0.75, 0.675, 0.7404, 0.825, 0.7404, 0.825, 0.7404, 0.675, 0.7404, 0.675, 0.7345, 0.825, 0.7345, 0.425, 0.4845, 0.575, 0.4845, 0.575, 0.4904, 0.425, 0.4904, 0.425, 0.4904, 0.575, 0.4904, 0.575, 0.5, 0.425, 0.5, 0.425, 0.5, 0.575, 0.5, 0.575, 0.5049, 0.425, 0.5049, 0.425, 0.5049, 0.575, 0.5049, 0.575, 0.5079, 0.425, 0.5079, 0.575, 0.2655, 0.425, 0.2655, 0.425, 0.2596, 0.575, 0.2596, 0.575, 0.2596, 0.425, 0.2596, 0.425, 0.25, 0.575, 0.25, 0.325, 0.75, 0.175, 0.75, 0.175, 0.7451, 0.325, 0.7451, 0.325, 0.7451, 0.175, 0.7451, 0.175, 0.7421, 0.325, 0.7421, 0.825, 0.5155, 0.675, 0.5155, 0.675, 0.5096, 0.825, 0.5096, 0.825, 0.5096, 0.675, 0.5096, 0.675, 0.5, 0.825, 0.5, 0.575, 0.75, 0.425, 0.75, 0.425, 0.7451, 0.575, 0.7451, 0.575, 0.7451, 0.425, 0.7451, 0.425, 0.7421, 0.575, 0.7421, 0.3905, 0.2421, 0.6095, 0.2421, 0.6095, 0.2451, 0.3905, 0.2451, 0.3905, 0.2451, 0.6095, 0.2451, 0.6095, 0.25, 0.3905, 0.25, 0.625, 0.2655, 0.625, 0.4845, 0.5941, 0.4845, 0.5941, 0.2655, 0.5941, 0.2655, 0.5941, 0.4845, 0.575, 0.4845, 0.575, 0.2655, 0.3905, 0.007874, 0.3905, 0.2421, 0.3846, 0.2421, 0.3846, 0.007874, 0.3846, 0.007874, 0.3846, 0.2421, 0.375, 0.2421, 0.375, 0.007874, 0.375, 0.5079, 0.375, 0.7421, 0.3441, 0.7421, 0.3441, 0.5079, 0.3441, 0.5079, 0.3441, 0.7421, 0.325, 0.7421, 0.325, 0.5079, 0.3905, 0.9921, 0.6095, 0.9921, 0.6095, 0.9951, 0.3905, 0.9951, 0.3905, 0.9951, 0.6095, 0.9951, 0.6095, 1.0, 0.3905, 1.0, 0.375, 0.4845, 0.375, 0.2655, 0.4059, 0.2655, 0.4059, 0.4845, 0.4059, 0.4845, 0.4059, 0.2655, 0.425, 0.2655, 0.425, 0.4845, 0.6095, 0.2421, 0.6095, 0.007874, 0.6154, 0.007874, 0.6154, 0.2421, 0.6154, 0.2421, 0.6154, 0.007874, 0.625, 0.007874, 0.625, 0.2421, 0.625, 0.5079, 0.625, 0.7421, 0.5941, 0.7421, 0.5941, 0.5079, 0.5941, 0.5079, 0.5941, 0.7421, 0.575, 0.7421, 0.575, 0.5079, 0.6095, 0.007874, 0.3905, 0.007874, 0.3905, 0.004861, 0.6095, 0.004861, 0.6095, 0.004861, 0.3905, 0.004861, 0.3905, 0.0, 0.6095, 0.0, 0.875, 0.5155, 0.875, 0.7345, 0.8441, 0.7345, 0.8441, 0.5155, 0.8441, 0.5155, 0.8441, 0.7345, 0.825, 0.7345, 0.825, 0.5155, 0.6095, 0.9921, 0.6095, 0.7579, 0.6154, 0.7579, 0.6154, 0.9921, 0.6154, 0.9921, 0.6154, 0.7579, 0.625, 0.7579, 0.625, 0.9921, 0.125, 0.7421, 0.125, 0.5079, 0.1559, 0.5079, 0.1559, 0.7421, 0.1559, 0.7421, 0.1559, 0.5079, 0.175, 0.5079, 0.175, 0.7421, 0.675, 0.5155, 0.825, 0.5155, 0.825, 0.7345, 0.675, 0.7345, 0.376, 0.7509, 0.624, 0.7509, 0.624, 0.9991, 0.376, 0.9991, 0.376, 0.52, 0.624, 0.52, 0.624, 0.73, 0.376, 0.73, 0.6259, 0.52, 0.8741, 0.52, 0.8741, 0.73, 0.6259, 0.73, 0.376, 0.02, 0.624, 0.02, 0.624, 0.23, 0.376, 0.23, 0.376, 0.2509, 0.624, 0.2509, 0.624, 0.4991, 0.376, 0.4991, 0.1259, 0.73, 0.1259, 0.75, 0.125, 0.73, 0.624, 0.9991, 0.625, 0.9991, 0.624, 1.0, 0.1259, 0.52, 0.125, 0.52, 0.1259, 0.5, 0.8741, 0.52, 0.8741, 0.5, 0.875, 0.52, 0.3741, 0.73, 0.375, 0.73, 0.3741, 0.75, 0.6259, 0.73, 0.6259, 0.75, 0.625, 0.73, 0.3741, 0.52, 0.3741, 0.5, 0.375, 0.52, 0.6259, 0.52, 0.625, 0.52, 0.6259, 0.5, 0.1259, 0.52, 0.1259, 0.73, 0.125, 0.73, 0.125, 0.52, 0.376, 0.9991, 0.624, 0.9991, 0.624, 1.0, 0.376, 1.0, 0.8741, 0.73, 0.8741, 0.52, 0.875, 0.52, 0.875, 0.73, 0.624, 0.2509, 0.376, 0.2509, 0.376, 0.23, 0.624, 0.23, 0.3741, 0.52, 0.1259, 0.52, 0.1259, 0.5, 0.3741, 0.5, 0.8741, 0.52, 0.6259, 0.52, 0.6259, 0.5, 0.8741, 0.5, 0.624, 0.52, 0.376, 0.52, 0.376, 0.4991, 0.624, 0.4991, 0.3741, 0.73, 0.3741, 0.52, 0.376, 0.52, 0.376, 0.73, 0.6259, 0.52, 0.6259, 0.73, 0.624, 0.73, 0.624, 0.52, 0.624, 0.7509, 0.376, 0.7509, 0.376, 0.73, 0.624, 0.73, 0.1259, 0.73, 0.3741, 0.73, 0.3741, 0.75, 0.1259, 0.75, 0.6259, 0.73, 0.8741, 0.73, 0.8741, 0.75, 0.6259, 0.75, 0.1259, 0.52, 0.3741, 0.52, 0.3741, 0.73, 0.1259, 0.73, 0.3798, 0.7509, 0.6202, 0.7509, 0.6202, 0.9991, 0.3798, 0.9991, 0.3798, 0.5005, 0.6202, 0.5005, 0.6202, 0.7495, 0.3798, 0.7495, 0.6259, 0.5005, 0.8741, 0.5005, 0.8741, 0.7495, 0.6259, 0.7495, 0.3798, 0.0005102, 0.6202, 0.0005102, 0.6202, 0.2495, 0.3798, 0.2495, 0.3798, 0.2509, 0.6202, 0.2509, 0.6202, 0.4991, 0.3798, 0.4991, 0.1259, 0.7495, 0.1259, 0.75, 0.125, 0.7495, 0.6202, 0.9991, 0.625, 0.9991, 0.6202, 1.0, 0.1259, 0.5005, 0.125, 0.5005, 0.1259, 0.5, 0.8741, 0.5005, 0.8741, 0.5, 0.875, 0.5005, 0.3741, 0.7495, 0.375, 0.7495, 0.3741, 0.75, 0.6259, 0.7495, 0.6259, 0.75, 0.625, 0.7495, 0.3741, 0.5005, 0.3741, 0.5, 0.375, 0.5005, 0.6259, 0.5005, 0.625, 0.5005, 0.6259, 0.5, 0.1259, 0.5005, 0.1259, 0.7495, 0.125, 0.7495, 0.125, 0.5005, 0.3798, 0.9991, 0.6202, 0.9991, 0.6202, 1.0, 0.3798, 1.0, 0.8741, 0.7495, 0.8741, 0.5005, 0.875, 0.5005, 0.875, 0.7495, 0.6202, 0.2509, 0.3798, 0.2509, 0.3798, 0.2495, 0.6202, 0.2495, 0.3741, 0.5005, 0.1259, 0.5005, 0.1259, 0.5, 0.3741, 0.5, 0.8741, 0.5005, 0.6259, 0.5005, 0.6259, 0.5, 0.8741, 0.5, 0.6202, 0.5005, 0.3798, 0.5005, 0.3798, 0.4991, 0.6202, 0.4991, 0.3741, 0.7495, 0.3741, 0.5005, 0.3798, 0.5005, 0.3798, 0.7495, 0.6259, 0.5005, 0.6259, 0.7495, 0.6202, 0.7495, 0.6202, 0.5005, 0.6202, 0.7509, 0.3798, 0.7509, 0.3798, 0.7495, 0.6202, 0.7495, 0.1259, 0.7495, 0.3741, 0.7495, 0.3741, 0.75, 0.1259, 0.75, 0.6259, 0.7495, 0.8741, 0.7495, 0.8741, 0.75, 0.6259, 0.75, 0.1259, 0.5005, 0.3741, 0.5005, 0.3741, 0.7495, 0.1259, 0.7495])
me_cube_003.materials.append(mat_material)
me_cube_003.use_remesh_preserve_volume = False
me_cube_003.use_remesh_preserve_attributes = False
me_cube_003.use_mirror_vertex_groups = False
me_cube_003.update()

# ---- objects
ob_cube_004 = bpy.data.objects.new('Cube.004', me_cube_004)
ob_cube_005 = bpy.data.objects.new('Cube.005', me_cube_005)
ob_cube_006 = bpy.data.objects.new('Cube.006', me_cube_006)
ob_cube_007 = bpy.data.objects.new('Cube.007', me_cube_007)
ob_cube_003 = bpy.data.objects.new('Cube.003', me_cube_003)

# ---- transforms, parenting, visibility, modifiers, constraints
ob_cube_004.location = (0.0, 0.0, 0.0)
ob_cube_004.lock_rotations_4d = False
ob_cube_004.empty_display_type = 'ARROWS'
ob_cube_004.lineart.crease_threshold = 0.0
_m = ob_cube_004.modifiers.new('Bevel', 'BEVEL')
_m.width = 0.06
_m.width_pct = 0.06
_m.segments = 4
_m.limit_method = 'NONE'
_m.spread = 0.0
ob_cube_005.location = (0.0, 0.0, 0.0)
ob_cube_005.lineart.crease_threshold = 0.0
_m = ob_cube_005.modifiers.new('Bevel', 'BEVEL')
_m.width = 0.004
_m.width_pct = 0.004
_m.limit_method = 'NONE'
_m.spread = 0.0
ob_cube_006.location = (0.0, 0.0, 0.0)
ob_cube_006.lineart.crease_threshold = 0.0
_m = ob_cube_006.modifiers.new('Bevel', 'BEVEL')
_m.width = 0.004
_m.width_pct = 0.004
_m.limit_method = 'NONE'
_m.spread = 0.0
ob_cube_007.location = (0.0, 0.0, 0.0)
ob_cube_007.lineart.crease_threshold = 0.0
_m = ob_cube_007.modifiers.new('Bevel', 'BEVEL')
_m.width = 0.004
_m.width_pct = 0.004
_m.limit_method = 'NONE'
_m.spread = 0.0
ob_cube_003.location = (0.0, 0.0, 0.0)
ob_cube_003.lineart.crease_threshold = 0.0

# ---- collection membership
col_collection.objects.link(ob_cube_004)
col_collection.objects.link(ob_cube_005)
col_collection.objects.link(ob_cube_006)
col_collection.objects.link(ob_cube_007)
col_collection_2.objects.link(ob_cube_003)

# ---- scene / render settings (as saved in the file)
scene.frame_start = 1; scene.frame_end = 250; scene.frame_set(1)
scene.render.engine = 'BLENDER_EEVEE_NEXT'
scene.render.motion_blur_shutter = 1.0
scene.cycles.use_denoising = False
scene.cycles.samples = 128
scene.cycles.sampling_pattern = 'TABULATED_SOBOL'
scene.cycles.use_adaptive_sampling = False
scene.cycles.use_light_tree = False
scene.view_settings.view_transform = 'Filmic'
bpy.context.view_layer.update()

# ---- added for rendering (the .blend has no active camera and no usable light): camera, sun
cam_auto = bpy.data.cameras.new('AutoCamera')
cam_auto.lens = 50.0
cam_auto.sensor_width = 36.0
cam_auto.clip_end = 1000.0
ob_auto_camera = bpy.data.objects.new('AutoCamera', cam_auto)
scene.collection.objects.link(ob_auto_camera)
ob_auto_camera.location = (2.32365, -2.78606, 2.35858)
ob_auto_camera.rotation_euler = (1.09748, -7.21219e-08, 0.694738)
scene.camera = ob_auto_camera
light_auto_sun = bpy.data.lights.new('AutoSun', 'SUN')
light_auto_sun.energy = 3.0
light_auto_sun.angle = 0.0523599
ob_auto_sun = bpy.data.objects.new('AutoSun', light_auto_sun)
scene.collection.objects.link(ob_auto_sun)
ob_auto_sun.rotation_euler = (0.872665, 0.174533, 0.523599)
bpy.context.view_layer.update()
